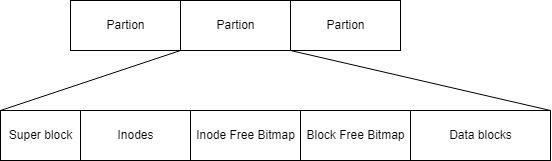

The diagram above was exported from draw.io. Its source (the exported page's mxGraphModel, read from the mxfile embedded in the PNG):
<mxGraphModel dx="1108" dy="431" grid="1" gridSize="10" guides="1" tooltips="1" connect="1" arrows="1" fold="1" page="1" pageScale="1" pageWidth="827" pageHeight="1169" math="0" shadow="0">
  <root>
    <mxCell id="359s_ePC41yEnxDa5CRa-0" />
    <mxCell id="359s_ePC41yEnxDa5CRa-1" parent="359s_ePC41yEnxDa5CRa-0" />
    <mxCell id="359s_ePC41yEnxDa5CRa-2" value="Super block" style="html=1;" vertex="1" parent="359s_ePC41yEnxDa5CRa-1">
      <mxGeometry x="90" y="160" width="80" height="50" as="geometry" />
    </mxCell>
    <mxCell id="359s_ePC41yEnxDa5CRa-3" value="Inodes" style="html=1;" vertex="1" parent="359s_ePC41yEnxDa5CRa-1">
      <mxGeometry x="170" y="160" width="110" height="50" as="geometry" />
    </mxCell>
    <mxCell id="359s_ePC41yEnxDa5CRa-4" value="Inode Free Bitmap" style="html=1;" vertex="1" parent="359s_ePC41yEnxDa5CRa-1">
      <mxGeometry x="280" y="160" width="110" height="50" as="geometry" />
    </mxCell>
    <mxCell id="359s_ePC41yEnxDa5CRa-5" value="Block Free Bitmap" style="html=1;" vertex="1" parent="359s_ePC41yEnxDa5CRa-1">
      <mxGeometry x="390" y="160" width="110" height="50" as="geometry" />
    </mxCell>
    <mxCell id="359s_ePC41yEnxDa5CRa-7" value="Data blocks" style="html=1;" vertex="1" parent="359s_ePC41yEnxDa5CRa-1">
      <mxGeometry x="500" y="160" width="140" height="50" as="geometry" />
    </mxCell>
    <mxCell id="359s_ePC41yEnxDa5CRa-8" value="Partion" style="html=1;" vertex="1" parent="359s_ePC41yEnxDa5CRa-1">
      <mxGeometry x="160" y="50" width="110" height="50" as="geometry" />
    </mxCell>
    <mxCell id="359s_ePC41yEnxDa5CRa-9" value="Partion" style="html=1;" vertex="1" parent="359s_ePC41yEnxDa5CRa-1">
      <mxGeometry x="270" y="50" width="110" height="50" as="geometry" />
    </mxCell>
    <mxCell id="359s_ePC41yEnxDa5CRa-10" value="Partion" style="html=1;" vertex="1" parent="359s_ePC41yEnxDa5CRa-1">
      <mxGeometry x="380" y="50" width="110" height="50" as="geometry" />
    </mxCell>
    <mxCell id="359s_ePC41yEnxDa5CRa-12" value="" style="endArrow=none;html=1;rounded=0;exitX=0;exitY=0;exitDx=0;exitDy=0;entryX=0;entryY=1;entryDx=0;entryDy=0;" edge="1" parent="359s_ePC41yEnxDa5CRa-1" source="359s_ePC41yEnxDa5CRa-2" target="359s_ePC41yEnxDa5CRa-9">
      <mxGeometry width="50" height="50" relative="1" as="geometry">
        <mxPoint x="440" y="220" as="sourcePoint" />
        <mxPoint x="490" y="170" as="targetPoint" />
      </mxGeometry>
    </mxCell>
    <mxCell id="359s_ePC41yEnxDa5CRa-13" value="" style="endArrow=none;html=1;rounded=0;exitX=1;exitY=0;exitDx=0;exitDy=0;entryX=1;entryY=1;entryDx=0;entryDy=0;" edge="1" parent="359s_ePC41yEnxDa5CRa-1" source="359s_ePC41yEnxDa5CRa-7" target="359s_ePC41yEnxDa5CRa-9">
      <mxGeometry width="50" height="50" relative="1" as="geometry">
        <mxPoint x="100" y="170" as="sourcePoint" />
        <mxPoint x="200" y="110" as="targetPoint" />
      </mxGeometry>
    </mxCell>
  </root>
</mxGraphModel>